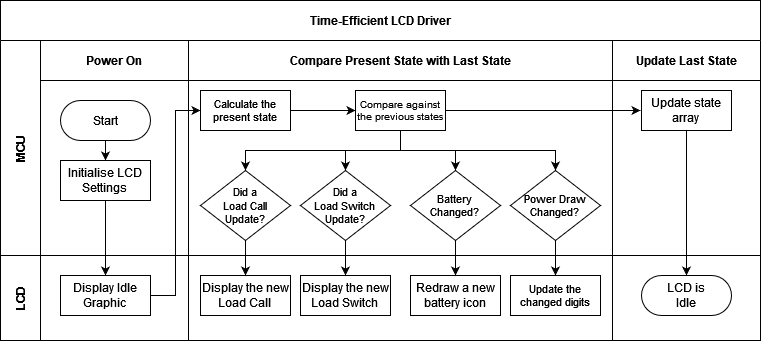

The diagram above was exported from draw.io. Its source (the exported page's mxGraphModel, read from the mxfile embedded in the PNG):
<mxGraphModel dx="988" dy="544" grid="1" gridSize="10" guides="1" tooltips="1" connect="1" arrows="1" fold="1" page="1" pageScale="1" pageWidth="850" pageHeight="1100" math="0" shadow="0">
  <root>
    <mxCell id="0" />
    <mxCell id="1" parent="0" />
    <mxCell id="3nuBFxr9cyL0pnOWT2aG-1" value="Time-Efficient LCD Driver" style="shape=table;childLayout=tableLayout;startSize=40;collapsible=0;recursiveResize=0;expand=0;fillColor=none;fontStyle=1" parent="1" vertex="1">
      <mxGeometry x="40" y="70" width="760" height="340" as="geometry" />
    </mxCell>
    <mxCell id="3nuBFxr9cyL0pnOWT2aG-2" value="" style="edgeStyle=orthogonalEdgeStyle;rounded=0;orthogonalLoop=1;jettySize=auto;html=1;" parent="3nuBFxr9cyL0pnOWT2aG-1" source="3nuBFxr9cyL0pnOWT2aG-7" target="3nuBFxr9cyL0pnOWT2aG-17" edge="1">
      <mxGeometry relative="1" as="geometry" />
    </mxCell>
    <mxCell id="3nuBFxr9cyL0pnOWT2aG-3" value="MCU" style="shape=tableRow;horizontal=0;swimlaneHead=0;swimlaneBody=0;top=0;left=0;bottom=0;right=0;fillColor=none;points=[[0,0.5],[1,0.5]];portConstraint=eastwest;startSize=40;collapsible=0;recursiveResize=0;expand=0;fontStyle=1;" parent="3nuBFxr9cyL0pnOWT2aG-1" vertex="1">
      <mxGeometry y="40" width="760" height="215" as="geometry" />
    </mxCell>
    <mxCell id="3nuBFxr9cyL0pnOWT2aG-4" value="Power On" style="swimlane;swimlaneHead=0;swimlaneBody=0;connectable=0;fillColor=none;startSize=40;collapsible=0;recursiveResize=0;expand=0;fontStyle=1;" parent="3nuBFxr9cyL0pnOWT2aG-3" vertex="1">
      <mxGeometry x="40" width="148" height="215" as="geometry">
        <mxRectangle width="148" height="215" as="alternateBounds" />
      </mxGeometry>
    </mxCell>
    <mxCell id="3nuBFxr9cyL0pnOWT2aG-5" style="edgeStyle=orthogonalEdgeStyle;rounded=0;orthogonalLoop=1;jettySize=auto;html=1;" parent="3nuBFxr9cyL0pnOWT2aG-4" source="3nuBFxr9cyL0pnOWT2aG-6" target="3nuBFxr9cyL0pnOWT2aG-7" edge="1">
      <mxGeometry relative="1" as="geometry" />
    </mxCell>
    <mxCell id="3nuBFxr9cyL0pnOWT2aG-6" value="Start" style="rounded=1;whiteSpace=wrap;html=1;arcSize=50;" parent="3nuBFxr9cyL0pnOWT2aG-4" vertex="1">
      <mxGeometry x="20" y="60" width="90" height="40" as="geometry" />
    </mxCell>
    <mxCell id="3nuBFxr9cyL0pnOWT2aG-7" value="&lt;div&gt;Initialise LCD&lt;/div&gt;&lt;div&gt;Settings&lt;br&gt;&lt;/div&gt;" style="rounded=0;whiteSpace=wrap;html=1;" parent="3nuBFxr9cyL0pnOWT2aG-4" vertex="1">
      <mxGeometry x="20" y="120" width="90" height="40" as="geometry" />
    </mxCell>
    <mxCell id="3nuBFxr9cyL0pnOWT2aG-8" value="Compare Present State with Last State" style="swimlane;swimlaneHead=0;swimlaneBody=0;connectable=0;fillColor=none;startSize=40;collapsible=0;recursiveResize=0;expand=0;fontStyle=1;" parent="3nuBFxr9cyL0pnOWT2aG-3" vertex="1">
      <mxGeometry x="188" width="424" height="215" as="geometry">
        <mxRectangle width="424" height="215" as="alternateBounds" />
      </mxGeometry>
    </mxCell>
    <mxCell id="RdXBxeyiad1yrYbmDYPU-36" style="edgeStyle=orthogonalEdgeStyle;rounded=0;orthogonalLoop=1;jettySize=auto;html=1;exitX=0.5;exitY=1;exitDx=0;exitDy=0;entryX=0.5;entryY=0;entryDx=0;entryDy=0;" edge="1" parent="3nuBFxr9cyL0pnOWT2aG-8" source="3nuBFxr9cyL0pnOWT2aG-9" target="RdXBxeyiad1yrYbmDYPU-30">
      <mxGeometry relative="1" as="geometry" />
    </mxCell>
    <mxCell id="RdXBxeyiad1yrYbmDYPU-43" style="edgeStyle=orthogonalEdgeStyle;rounded=0;orthogonalLoop=1;jettySize=auto;html=1;exitX=0.5;exitY=1;exitDx=0;exitDy=0;entryX=0.5;entryY=0;entryDx=0;entryDy=0;" edge="1" parent="3nuBFxr9cyL0pnOWT2aG-8" source="3nuBFxr9cyL0pnOWT2aG-9" target="RdXBxeyiad1yrYbmDYPU-38">
      <mxGeometry relative="1" as="geometry" />
    </mxCell>
    <mxCell id="RdXBxeyiad1yrYbmDYPU-44" style="edgeStyle=orthogonalEdgeStyle;rounded=0;orthogonalLoop=1;jettySize=auto;html=1;exitX=0.5;exitY=1;exitDx=0;exitDy=0;entryX=0.5;entryY=0;entryDx=0;entryDy=0;" edge="1" parent="3nuBFxr9cyL0pnOWT2aG-8" source="3nuBFxr9cyL0pnOWT2aG-9" target="RdXBxeyiad1yrYbmDYPU-42">
      <mxGeometry relative="1" as="geometry" />
    </mxCell>
    <mxCell id="RdXBxeyiad1yrYbmDYPU-60" style="edgeStyle=orthogonalEdgeStyle;rounded=0;orthogonalLoop=1;jettySize=auto;html=1;" edge="1" parent="3nuBFxr9cyL0pnOWT2aG-8" source="3nuBFxr9cyL0pnOWT2aG-9">
      <mxGeometry relative="1" as="geometry">
        <mxPoint x="452" y="70" as="targetPoint" />
      </mxGeometry>
    </mxCell>
    <mxCell id="3nuBFxr9cyL0pnOWT2aG-9" value="&lt;div style=&quot;font-size: 10px;&quot;&gt;&lt;font style=&quot;font-size: 10px;&quot;&gt;Compare against the previous states&lt;br&gt;&lt;/font&gt;&lt;/div&gt;" style="rounded=0;whiteSpace=wrap;html=1;" parent="3nuBFxr9cyL0pnOWT2aG-8" vertex="1">
      <mxGeometry x="167" y="50" width="90" height="40" as="geometry" />
    </mxCell>
    <mxCell id="RdXBxeyiad1yrYbmDYPU-30" value="&lt;div style=&quot;font-size: 11px;&quot;&gt;&lt;font style=&quot;font-size: 11px;&quot;&gt;Did a&lt;/font&gt;&lt;/div&gt;&lt;div style=&quot;font-size: 11px;&quot;&gt;&lt;font style=&quot;font-size: 11px;&quot;&gt;Load Call&lt;/font&gt;&lt;/div&gt;&lt;div style=&quot;font-size: 11px;&quot;&gt;&lt;font style=&quot;font-size: 11px;&quot;&gt;&lt;font style=&quot;font-size: 11px;&quot;&gt;Update?&lt;/font&gt;&lt;br&gt;&lt;/font&gt;&lt;/div&gt;" style="rhombus;whiteSpace=wrap;html=1;" vertex="1" parent="3nuBFxr9cyL0pnOWT2aG-8">
      <mxGeometry x="12" y="130" width="90" height="70" as="geometry" />
    </mxCell>
    <mxCell id="RdXBxeyiad1yrYbmDYPU-38" value="&lt;div style=&quot;font-size: 11px;&quot;&gt;&lt;font style=&quot;font-size: 11px;&quot;&gt;Did a&lt;/font&gt;&lt;/div&gt;&lt;div style=&quot;font-size: 11px;&quot;&gt;&lt;font style=&quot;font-size: 11px;&quot;&gt;Load Switch&lt;br&gt;&lt;/font&gt;&lt;/div&gt;&lt;div style=&quot;font-size: 11px;&quot;&gt;&lt;font style=&quot;font-size: 11px;&quot;&gt;&lt;font style=&quot;font-size: 11px;&quot;&gt;Update?&lt;/font&gt;&lt;br&gt;&lt;/font&gt;&lt;/div&gt;" style="rhombus;whiteSpace=wrap;html=1;" vertex="1" parent="3nuBFxr9cyL0pnOWT2aG-8">
      <mxGeometry x="112" y="130" width="90" height="70" as="geometry" />
    </mxCell>
    <mxCell id="RdXBxeyiad1yrYbmDYPU-42" value="&lt;div style=&quot;font-size: 11px;&quot;&gt;&lt;font style=&quot;font-size: 11px;&quot;&gt;Battery&lt;/font&gt;&lt;/div&gt;&lt;div style=&quot;font-size: 11px;&quot;&gt;&lt;font style=&quot;font-size: 11px;&quot;&gt;Changed?&lt;br&gt;&lt;/font&gt;&lt;/div&gt;" style="rhombus;whiteSpace=wrap;html=1;" vertex="1" parent="3nuBFxr9cyL0pnOWT2aG-8">
      <mxGeometry x="222" y="130" width="90" height="70" as="geometry" />
    </mxCell>
    <mxCell id="RdXBxeyiad1yrYbmDYPU-45" value="&lt;div style=&quot;font-size: 11px;&quot;&gt;&lt;font style=&quot;font-size: 11px;&quot;&gt;Power Draw&lt;/font&gt;&lt;/div&gt;&lt;div style=&quot;font-size: 11px;&quot;&gt;&lt;font style=&quot;font-size: 11px;&quot;&gt;&lt;font style=&quot;font-size: 11px;&quot;&gt;Changed?&lt;/font&gt;&lt;br&gt;&lt;/font&gt;&lt;/div&gt;" style="rhombus;whiteSpace=wrap;html=1;" vertex="1" parent="3nuBFxr9cyL0pnOWT2aG-8">
      <mxGeometry x="322" y="130" width="90" height="70" as="geometry" />
    </mxCell>
    <mxCell id="RdXBxeyiad1yrYbmDYPU-47" style="edgeStyle=orthogonalEdgeStyle;rounded=0;orthogonalLoop=1;jettySize=auto;html=1;exitX=0.5;exitY=1;exitDx=0;exitDy=0;entryX=0.5;entryY=0;entryDx=0;entryDy=0;" edge="1" parent="3nuBFxr9cyL0pnOWT2aG-8" source="3nuBFxr9cyL0pnOWT2aG-9" target="RdXBxeyiad1yrYbmDYPU-45">
      <mxGeometry relative="1" as="geometry">
        <mxPoint x="222" y="100" as="sourcePoint" />
        <mxPoint x="372" y="110" as="targetPoint" />
        <Array as="points">
          <mxPoint x="212" y="110" />
          <mxPoint x="367" y="110" />
        </Array>
      </mxGeometry>
    </mxCell>
    <mxCell id="RdXBxeyiad1yrYbmDYPU-54" style="edgeStyle=orthogonalEdgeStyle;rounded=0;orthogonalLoop=1;jettySize=auto;html=1;entryX=0;entryY=0.5;entryDx=0;entryDy=0;" edge="1" parent="3nuBFxr9cyL0pnOWT2aG-8" source="RdXBxeyiad1yrYbmDYPU-52" target="3nuBFxr9cyL0pnOWT2aG-9">
      <mxGeometry relative="1" as="geometry" />
    </mxCell>
    <mxCell id="RdXBxeyiad1yrYbmDYPU-52" value="&lt;div style=&quot;font-size: 11px;&quot;&gt;&lt;font style=&quot;font-size: 11px;&quot;&gt;Calculate the&lt;/font&gt;&lt;/div&gt;&lt;div style=&quot;font-size: 11px;&quot;&gt;&lt;font style=&quot;font-size: 11px;&quot;&gt;&lt;font style=&quot;font-size: 11px;&quot;&gt;present state&lt;/font&gt;&lt;br&gt;&lt;/font&gt;&lt;/div&gt;" style="rounded=0;whiteSpace=wrap;html=1;" vertex="1" parent="3nuBFxr9cyL0pnOWT2aG-8">
      <mxGeometry x="12" y="50" width="90" height="40" as="geometry" />
    </mxCell>
    <mxCell id="3nuBFxr9cyL0pnOWT2aG-11" value="Update Last State" style="swimlane;swimlaneHead=0;swimlaneBody=0;connectable=0;fillColor=none;startSize=40;collapsible=0;recursiveResize=0;expand=0;fontStyle=1;" parent="3nuBFxr9cyL0pnOWT2aG-3" vertex="1">
      <mxGeometry x="612" width="148" height="215" as="geometry">
        <mxRectangle width="148" height="215" as="alternateBounds" />
      </mxGeometry>
    </mxCell>
    <mxCell id="3nuBFxr9cyL0pnOWT2aG-13" value="&lt;div&gt;Update state&lt;/div&gt;&lt;div&gt;array&lt;br&gt;&lt;/div&gt;" style="rounded=0;whiteSpace=wrap;html=1;" parent="3nuBFxr9cyL0pnOWT2aG-11" vertex="1">
      <mxGeometry x="29" y="50" width="90" height="40" as="geometry" />
    </mxCell>
    <mxCell id="3nuBFxr9cyL0pnOWT2aG-15" value="LCD" style="shape=tableRow;horizontal=0;swimlaneHead=0;swimlaneBody=0;top=0;left=0;bottom=0;right=0;fillColor=none;points=[[0,0.5],[1,0.5]];portConstraint=eastwest;startSize=40;collapsible=0;recursiveResize=0;expand=0;fontStyle=1;" parent="3nuBFxr9cyL0pnOWT2aG-1" vertex="1">
      <mxGeometry y="255" width="760" height="85" as="geometry" />
    </mxCell>
    <mxCell id="3nuBFxr9cyL0pnOWT2aG-16" value="" style="swimlane;swimlaneHead=0;swimlaneBody=0;connectable=0;fillColor=none;startSize=0;collapsible=0;recursiveResize=0;expand=0;fontStyle=1;" parent="3nuBFxr9cyL0pnOWT2aG-15" vertex="1">
      <mxGeometry x="40" width="148" height="85" as="geometry">
        <mxRectangle width="148" height="85" as="alternateBounds" />
      </mxGeometry>
    </mxCell>
    <mxCell id="3nuBFxr9cyL0pnOWT2aG-17" value="&lt;div&gt;Display Idle&lt;/div&gt;&lt;div&gt;Graphic&lt;br&gt;&lt;/div&gt;" style="rounded=0;whiteSpace=wrap;html=1;" parent="3nuBFxr9cyL0pnOWT2aG-16" vertex="1">
      <mxGeometry x="20" y="20" width="90" height="40" as="geometry" />
    </mxCell>
    <mxCell id="3nuBFxr9cyL0pnOWT2aG-18" value="" style="swimlane;swimlaneHead=0;swimlaneBody=0;connectable=0;fillColor=none;startSize=0;collapsible=0;recursiveResize=0;expand=0;fontStyle=1;" parent="3nuBFxr9cyL0pnOWT2aG-15" vertex="1">
      <mxGeometry x="188" width="424" height="85" as="geometry">
        <mxRectangle width="424" height="85" as="alternateBounds" />
      </mxGeometry>
    </mxCell>
    <mxCell id="RdXBxeyiad1yrYbmDYPU-48" value="&lt;div&gt;Display the new&lt;/div&gt;&lt;div&gt;Load Call&lt;br&gt;&lt;/div&gt;" style="rounded=0;whiteSpace=wrap;html=1;" vertex="1" parent="3nuBFxr9cyL0pnOWT2aG-18">
      <mxGeometry x="12" y="20" width="90" height="40" as="geometry" />
    </mxCell>
    <mxCell id="RdXBxeyiad1yrYbmDYPU-49" value="&lt;div&gt;Display the new&lt;/div&gt;&lt;div&gt;Load Switch&lt;br&gt;&lt;/div&gt;" style="rounded=0;whiteSpace=wrap;html=1;" vertex="1" parent="3nuBFxr9cyL0pnOWT2aG-18">
      <mxGeometry x="112" y="20" width="90" height="40" as="geometry" />
    </mxCell>
    <mxCell id="RdXBxeyiad1yrYbmDYPU-50" value="&lt;div&gt;Redraw a new&lt;/div&gt;&lt;div&gt;battery icon&lt;br&gt;&lt;/div&gt;" style="rounded=0;whiteSpace=wrap;html=1;" vertex="1" parent="3nuBFxr9cyL0pnOWT2aG-18">
      <mxGeometry x="222" y="20" width="90" height="40" as="geometry" />
    </mxCell>
    <mxCell id="RdXBxeyiad1yrYbmDYPU-51" value="&lt;div style=&quot;font-size: 11px;&quot;&gt;&lt;font style=&quot;font-size: 11px;&quot;&gt;Update the&lt;/font&gt;&lt;/div&gt;&lt;div style=&quot;font-size: 11px;&quot;&gt;&lt;font style=&quot;font-size: 11px;&quot;&gt;&lt;font style=&quot;font-size: 11px;&quot;&gt;changed digits&lt;/font&gt;&lt;br&gt;&lt;/font&gt;&lt;/div&gt;" style="rounded=0;whiteSpace=wrap;html=1;" vertex="1" parent="3nuBFxr9cyL0pnOWT2aG-18">
      <mxGeometry x="322" y="20" width="90" height="40" as="geometry" />
    </mxCell>
    <mxCell id="3nuBFxr9cyL0pnOWT2aG-23" value="" style="swimlane;swimlaneHead=0;swimlaneBody=0;connectable=0;fillColor=none;startSize=0;collapsible=0;recursiveResize=0;expand=0;fontStyle=1;" parent="3nuBFxr9cyL0pnOWT2aG-15" vertex="1">
      <mxGeometry x="612" width="148" height="85" as="geometry">
        <mxRectangle width="148" height="85" as="alternateBounds" />
      </mxGeometry>
    </mxCell>
    <mxCell id="3nuBFxr9cyL0pnOWT2aG-14" value="&lt;div&gt;LCD is&lt;/div&gt;&lt;div&gt;Idle&lt;br&gt;&lt;/div&gt;" style="rounded=1;whiteSpace=wrap;html=1;arcSize=50;" parent="3nuBFxr9cyL0pnOWT2aG-23" vertex="1">
      <mxGeometry x="29" y="20" width="90" height="40" as="geometry" />
    </mxCell>
    <mxCell id="RdXBxeyiad1yrYbmDYPU-37" style="edgeStyle=orthogonalEdgeStyle;rounded=0;orthogonalLoop=1;jettySize=auto;html=1;exitX=0.5;exitY=1;exitDx=0;exitDy=0;entryX=0.5;entryY=0;entryDx=0;entryDy=0;" edge="1" parent="3nuBFxr9cyL0pnOWT2aG-1" source="RdXBxeyiad1yrYbmDYPU-30" target="RdXBxeyiad1yrYbmDYPU-48">
      <mxGeometry relative="1" as="geometry">
        <mxPoint x="245" y="265" as="targetPoint" />
      </mxGeometry>
    </mxCell>
    <mxCell id="RdXBxeyiad1yrYbmDYPU-53" style="edgeStyle=orthogonalEdgeStyle;rounded=0;orthogonalLoop=1;jettySize=auto;html=1;entryX=0;entryY=0.5;entryDx=0;entryDy=0;" edge="1" parent="3nuBFxr9cyL0pnOWT2aG-1" source="3nuBFxr9cyL0pnOWT2aG-17" target="RdXBxeyiad1yrYbmDYPU-52">
      <mxGeometry relative="1" as="geometry" />
    </mxCell>
    <mxCell id="RdXBxeyiad1yrYbmDYPU-56" style="edgeStyle=orthogonalEdgeStyle;rounded=0;orthogonalLoop=1;jettySize=auto;html=1;entryX=0.5;entryY=0;entryDx=0;entryDy=0;" edge="1" parent="3nuBFxr9cyL0pnOWT2aG-1" source="RdXBxeyiad1yrYbmDYPU-38" target="RdXBxeyiad1yrYbmDYPU-49">
      <mxGeometry relative="1" as="geometry" />
    </mxCell>
    <mxCell id="RdXBxeyiad1yrYbmDYPU-57" style="edgeStyle=orthogonalEdgeStyle;rounded=0;orthogonalLoop=1;jettySize=auto;html=1;entryX=0.5;entryY=0;entryDx=0;entryDy=0;" edge="1" parent="3nuBFxr9cyL0pnOWT2aG-1" source="RdXBxeyiad1yrYbmDYPU-42" target="RdXBxeyiad1yrYbmDYPU-50">
      <mxGeometry relative="1" as="geometry" />
    </mxCell>
    <mxCell id="RdXBxeyiad1yrYbmDYPU-59" style="edgeStyle=orthogonalEdgeStyle;rounded=0;orthogonalLoop=1;jettySize=auto;html=1;entryX=0.5;entryY=0;entryDx=0;entryDy=0;" edge="1" parent="3nuBFxr9cyL0pnOWT2aG-1" source="RdXBxeyiad1yrYbmDYPU-45" target="RdXBxeyiad1yrYbmDYPU-51">
      <mxGeometry relative="1" as="geometry" />
    </mxCell>
    <mxCell id="3nuBFxr9cyL0pnOWT2aG-12" style="edgeStyle=orthogonalEdgeStyle;rounded=0;orthogonalLoop=1;jettySize=auto;html=1;" parent="3nuBFxr9cyL0pnOWT2aG-1" source="3nuBFxr9cyL0pnOWT2aG-13" target="3nuBFxr9cyL0pnOWT2aG-14" edge="1">
      <mxGeometry relative="1" as="geometry" />
    </mxCell>
  </root>
</mxGraphModel>